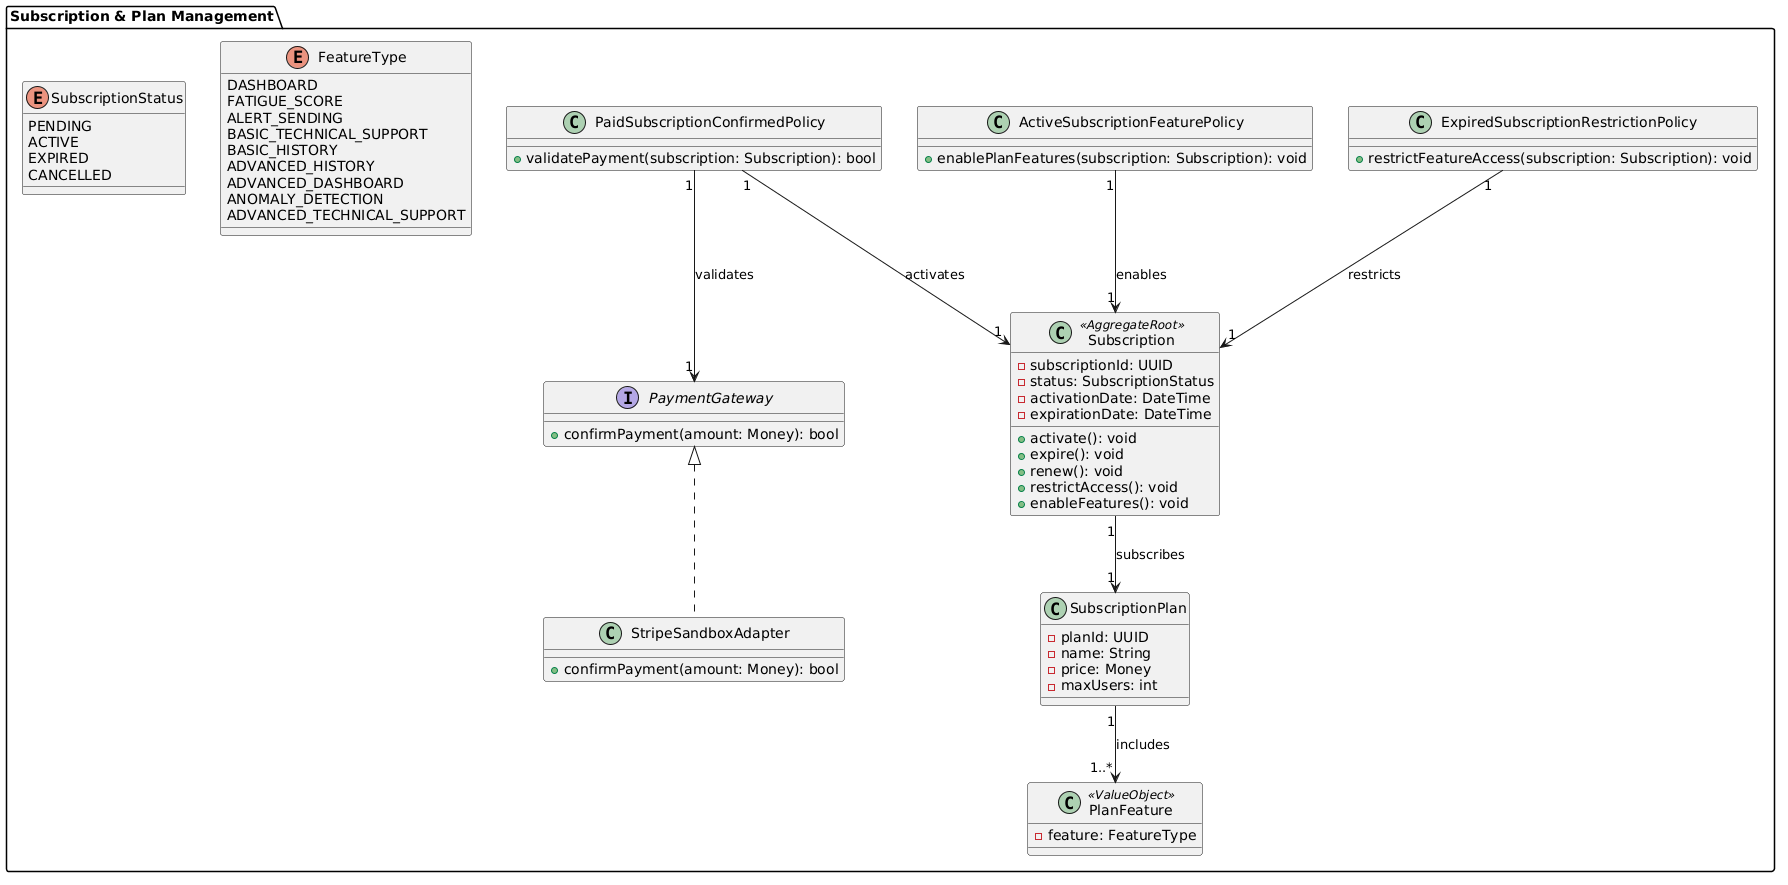

The diagram above was rendered by PlantUML. Its source (embedded in the PNG):
@startuml
package "Subscription & Plan Management" {

enum SubscriptionStatus {
  PENDING
  ACTIVE
  EXPIRED
  CANCELLED
}

enum FeatureType {
  DASHBOARD
  FATIGUE_SCORE
  ALERT_SENDING
  BASIC_TECHNICAL_SUPPORT
  BASIC_HISTORY
  ADVANCED_HISTORY
  ADVANCED_DASHBOARD
  ANOMALY_DETECTION
  ADVANCED_TECHNICAL_SUPPORT
}

class Subscription <<AggregateRoot>> {
  - subscriptionId: UUID
  - status: SubscriptionStatus
  - activationDate: DateTime
  - expirationDate: DateTime

  + activate(): void
  + expire(): void
  + renew(): void
  + restrictAccess(): void
  + enableFeatures(): void
}

class SubscriptionPlan {
  - planId: UUID
  - name: String
  - price: Money
  - maxUsers: int
}

class PlanFeature <<ValueObject>> {
  - feature: FeatureType
}

interface PaymentGateway {
  + confirmPayment(amount: Money): bool
}

class StripeSandboxAdapter {
  + confirmPayment(amount: Money): bool
}

class PaidSubscriptionConfirmedPolicy {
  + validatePayment(subscription: Subscription): bool
}

class ActiveSubscriptionFeaturePolicy {
  + enablePlanFeatures(subscription: Subscription): void
}

class ExpiredSubscriptionRestrictionPolicy {
  + restrictFeatureAccess(subscription: Subscription): void
}

PaymentGateway <|.. StripeSandboxAdapter

Subscription "1" --> "1" SubscriptionPlan : subscribes
SubscriptionPlan "1" --> "1..*" PlanFeature : includes

PaidSubscriptionConfirmedPolicy "1" --> "1" PaymentGateway : validates
PaidSubscriptionConfirmedPolicy "1" --> "1" Subscription : activates

ActiveSubscriptionFeaturePolicy "1" --> "1" Subscription : enables
ExpiredSubscriptionRestrictionPolicy "1" --> "1" Subscription : restricts

}
@enduml